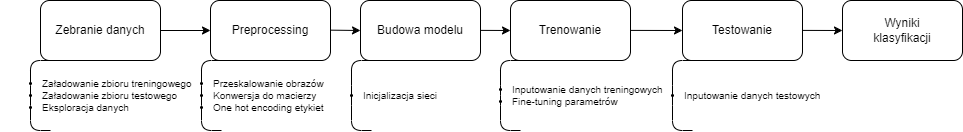

The diagram above was exported from draw.io. Its source (the exported page's mxGraphModel, read from the mxfile embedded in the PNG):
<mxGraphModel dx="1816" dy="527" grid="0" gridSize="10" guides="1" tooltips="1" connect="1" arrows="1" fold="1" page="1" pageScale="1" pageWidth="827" pageHeight="583" background="none" math="0" shadow="0">
  <root>
    <mxCell id="0" />
    <mxCell id="1" parent="0" />
    <mxCell id="RVGpiKJ5TXw1fS2GexzZ-4" value="Preprocessing" style="rounded=1;whiteSpace=wrap;html=1;" vertex="1" parent="1">
      <mxGeometry x="3" y="50" width="120" height="60" as="geometry" />
    </mxCell>
    <mxCell id="RVGpiKJ5TXw1fS2GexzZ-5" value="Zebranie danych" style="rounded=1;whiteSpace=wrap;html=1;" vertex="1" parent="1">
      <mxGeometry x="-167" y="50" width="120" height="60" as="geometry" />
    </mxCell>
    <mxCell id="RVGpiKJ5TXw1fS2GexzZ-16" value="" style="shape=curlyBracket;whiteSpace=wrap;html=1;rounded=1;labelPosition=left;verticalLabelPosition=middle;align=right;verticalAlign=middle;size=0;" vertex="1" parent="1">
      <mxGeometry x="-177" y="110" width="20" height="70" as="geometry" />
    </mxCell>
    <mxCell id="RVGpiKJ5TXw1fS2GexzZ-17" value="&lt;ul style=&quot;font-size: 10px;&quot;&gt;&lt;li&gt;Załadowanie zbioru treningowego&lt;/li&gt;&lt;li&gt;Załadowanie zbioru testowego&lt;/li&gt;&lt;li&gt;Eksploracja danych&lt;/li&gt;&lt;/ul&gt;" style="text;html=1;align=left;verticalAlign=middle;resizable=0;points=[];autosize=1;strokeColor=none;fillColor=none;rounded=1;" vertex="1" parent="1">
      <mxGeometry x="-207" y="110" width="210" height="70" as="geometry" />
    </mxCell>
    <mxCell id="RVGpiKJ5TXw1fS2GexzZ-22" value="&lt;ul style=&quot;font-size: 10px;&quot;&gt;&lt;li&gt;Przeskalowanie obrazów&lt;/li&gt;&lt;li&gt;Konwersja do macierzy&lt;/li&gt;&lt;li&gt;One hot encoding etykiet&lt;/li&gt;&lt;/ul&gt;" style="text;html=1;align=left;verticalAlign=middle;resizable=0;points=[];autosize=1;strokeColor=none;fillColor=none;rounded=1;" vertex="1" parent="1">
      <mxGeometry x="-36" y="110" width="170" height="70" as="geometry" />
    </mxCell>
    <mxCell id="RVGpiKJ5TXw1fS2GexzZ-23" value="" style="shape=curlyBracket;whiteSpace=wrap;html=1;rounded=1;labelPosition=left;verticalLabelPosition=middle;align=right;verticalAlign=middle;size=0;" vertex="1" parent="1">
      <mxGeometry x="-6" y="110" width="20" height="70" as="geometry" />
    </mxCell>
    <mxCell id="RVGpiKJ5TXw1fS2GexzZ-30" value="Budowa modelu" style="rounded=1;whiteSpace=wrap;html=1;" vertex="1" parent="1">
      <mxGeometry x="153" y="50" width="120" height="60" as="geometry" />
    </mxCell>
    <mxCell id="RVGpiKJ5TXw1fS2GexzZ-31" value="&lt;ul style=&quot;font-size: 10px;&quot;&gt;&lt;li&gt;Inicjalizacja sieci&lt;/li&gt;&lt;/ul&gt;" style="text;html=1;align=left;verticalAlign=middle;resizable=0;points=[];autosize=1;strokeColor=none;fillColor=none;rounded=1;" vertex="1" parent="1">
      <mxGeometry x="114" y="120" width="140" height="50" as="geometry" />
    </mxCell>
    <mxCell id="RVGpiKJ5TXw1fS2GexzZ-32" value="" style="shape=curlyBracket;whiteSpace=wrap;html=1;rounded=1;labelPosition=left;verticalLabelPosition=middle;align=right;verticalAlign=middle;size=0;" vertex="1" parent="1">
      <mxGeometry x="144" y="110" width="20" height="70" as="geometry" />
    </mxCell>
    <mxCell id="RVGpiKJ5TXw1fS2GexzZ-33" value="Trenowanie" style="rounded=1;whiteSpace=wrap;html=1;" vertex="1" parent="1">
      <mxGeometry x="303" y="50" width="120" height="60" as="geometry" />
    </mxCell>
    <mxCell id="RVGpiKJ5TXw1fS2GexzZ-34" value="&lt;ul style=&quot;font-size: 10px;&quot;&gt;&lt;li&gt;Inputowanie danych treningowych&lt;/li&gt;&lt;li&gt;Fine-tuning parametrów&lt;/li&gt;&lt;/ul&gt;" style="text;html=1;align=left;verticalAlign=middle;resizable=0;points=[];autosize=1;strokeColor=none;fillColor=none;rounded=1;" vertex="1" parent="1">
      <mxGeometry x="263" y="115" width="210" height="60" as="geometry" />
    </mxCell>
    <mxCell id="RVGpiKJ5TXw1fS2GexzZ-35" value="" style="shape=curlyBracket;whiteSpace=wrap;html=1;rounded=1;labelPosition=left;verticalLabelPosition=middle;align=right;verticalAlign=middle;size=0;" vertex="1" parent="1">
      <mxGeometry x="293" y="110" width="20" height="70" as="geometry" />
    </mxCell>
    <mxCell id="RVGpiKJ5TXw1fS2GexzZ-36" value="Testowanie" style="rounded=1;whiteSpace=wrap;html=1;" vertex="1" parent="1">
      <mxGeometry x="475" y="50" width="120" height="60" as="geometry" />
    </mxCell>
    <mxCell id="RVGpiKJ5TXw1fS2GexzZ-37" value="&lt;ul style=&quot;font-size: 10px;&quot;&gt;&lt;li style=&quot;border-color: var(--border-color);&quot;&gt;Inputowanie danych testowych&lt;/li&gt;&lt;/ul&gt;" style="text;html=1;align=left;verticalAlign=middle;resizable=0;points=[];autosize=1;strokeColor=none;fillColor=none;rounded=1;" vertex="1" parent="1">
      <mxGeometry x="435" y="120" width="200" height="50" as="geometry" />
    </mxCell>
    <mxCell id="RVGpiKJ5TXw1fS2GexzZ-38" value="" style="shape=curlyBracket;whiteSpace=wrap;html=1;rounded=1;labelPosition=left;verticalLabelPosition=middle;align=right;verticalAlign=middle;size=0;" vertex="1" parent="1">
      <mxGeometry x="465" y="110" width="20" height="70" as="geometry" />
    </mxCell>
    <mxCell id="RVGpiKJ5TXw1fS2GexzZ-41" value="Wyniki&lt;br&gt;klasyfikacji" style="rounded=1;whiteSpace=wrap;html=1;" vertex="1" parent="1">
      <mxGeometry x="635" y="50" width="120" height="60" as="geometry" />
    </mxCell>
    <mxCell id="RVGpiKJ5TXw1fS2GexzZ-44" value="" style="endArrow=classic;html=1;rounded=1;" edge="1" parent="1" target="RVGpiKJ5TXw1fS2GexzZ-4">
      <mxGeometry width="50" height="50" relative="1" as="geometry">
        <mxPoint x="-47" y="80" as="sourcePoint" />
        <mxPoint x="3" y="30" as="targetPoint" />
      </mxGeometry>
    </mxCell>
    <mxCell id="RVGpiKJ5TXw1fS2GexzZ-48" value="" style="endArrow=classic;html=1;rounded=1;entryX=0;entryY=0.5;entryDx=0;entryDy=0;" edge="1" parent="1" target="RVGpiKJ5TXw1fS2GexzZ-33">
      <mxGeometry width="50" height="50" relative="1" as="geometry">
        <mxPoint x="273" y="79.88" as="sourcePoint" />
        <mxPoint x="323" y="79.88" as="targetPoint" />
      </mxGeometry>
    </mxCell>
    <mxCell id="RVGpiKJ5TXw1fS2GexzZ-49" value="" style="endArrow=classic;html=1;rounded=1;entryX=0;entryY=0.5;entryDx=0;entryDy=0;" edge="1" parent="1" target="RVGpiKJ5TXw1fS2GexzZ-36">
      <mxGeometry width="50" height="50" relative="1" as="geometry">
        <mxPoint x="423" y="79.89999999999999" as="sourcePoint" />
        <mxPoint x="453" y="80.02" as="targetPoint" />
      </mxGeometry>
    </mxCell>
    <mxCell id="RVGpiKJ5TXw1fS2GexzZ-50" value="" style="endArrow=classic;html=1;rounded=1;entryX=0;entryY=0.5;entryDx=0;entryDy=0;" edge="1" parent="1" target="RVGpiKJ5TXw1fS2GexzZ-41">
      <mxGeometry width="50" height="50" relative="1" as="geometry">
        <mxPoint x="595" y="79.89999999999999" as="sourcePoint" />
        <mxPoint x="627" y="80" as="targetPoint" />
      </mxGeometry>
    </mxCell>
    <mxCell id="RVGpiKJ5TXw1fS2GexzZ-51" value="" style="endArrow=classic;html=1;rounded=1;entryX=0;entryY=0.5;entryDx=0;entryDy=0;" edge="1" parent="1" target="RVGpiKJ5TXw1fS2GexzZ-30">
      <mxGeometry width="50" height="50" relative="1" as="geometry">
        <mxPoint x="123" y="79.66" as="sourcePoint" />
        <mxPoint x="145" y="79" as="targetPoint" />
      </mxGeometry>
    </mxCell>
  </root>
</mxGraphModel>